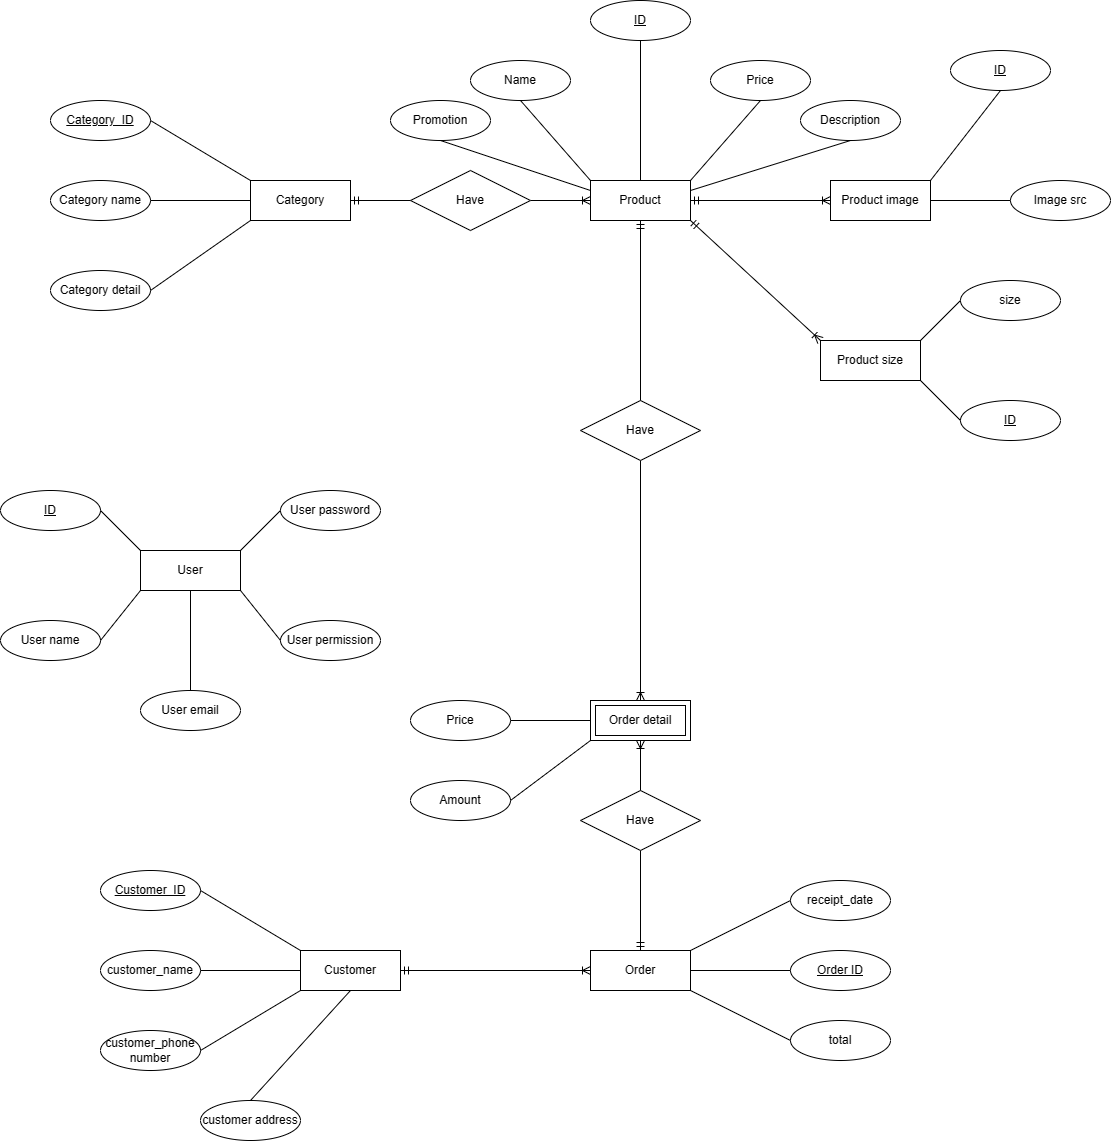

The diagram above was exported from draw.io. Its source (the exported page's mxGraphModel, read from the mxfile embedded in the PNG):
<mxGraphModel dx="1885" dy="1681" grid="1" gridSize="10" guides="1" tooltips="1" connect="1" arrows="1" fold="1" page="1" pageScale="1" pageWidth="850" pageHeight="1100" math="0" shadow="0">
  <root>
    <mxCell id="0" />
    <mxCell id="1" parent="0" />
    <mxCell id="EPynX9sHWVx9MJ6PHUC3-6" value="Product" style="whiteSpace=wrap;html=1;align=center;" parent="1" vertex="1">
      <mxGeometry x="40" y="-120" width="100" height="40" as="geometry" />
    </mxCell>
    <mxCell id="EPynX9sHWVx9MJ6PHUC3-7" value="Category" style="whiteSpace=wrap;html=1;align=center;" parent="1" vertex="1">
      <mxGeometry x="-300" y="-120" width="100" height="40" as="geometry" />
    </mxCell>
    <mxCell id="EPynX9sHWVx9MJ6PHUC3-11" value="ID" style="ellipse;whiteSpace=wrap;html=1;align=center;fontStyle=4" parent="1" vertex="1">
      <mxGeometry x="40" y="-300" width="100" height="40" as="geometry" />
    </mxCell>
    <mxCell id="EPynX9sHWVx9MJ6PHUC3-17" value="" style="endArrow=ERoneToMany;html=1;rounded=0;exitX=1;exitY=0.5;exitDx=0;exitDy=0;entryX=0;entryY=0.5;entryDx=0;entryDy=0;startArrow=none;startFill=0;endFill=0;" parent="1" source="EPynX9sHWVx9MJ6PHUC3-20" target="EPynX9sHWVx9MJ6PHUC3-6" edge="1">
      <mxGeometry relative="1" as="geometry">
        <mxPoint x="100" y="30" as="sourcePoint" />
        <mxPoint x="260" y="30" as="targetPoint" />
      </mxGeometry>
    </mxCell>
    <mxCell id="EPynX9sHWVx9MJ6PHUC3-20" value="Have" style="shape=rhombus;perimeter=rhombusPerimeter;whiteSpace=wrap;html=1;align=center;" parent="1" vertex="1">
      <mxGeometry x="-140" y="-130" width="120" height="60" as="geometry" />
    </mxCell>
    <mxCell id="EPynX9sHWVx9MJ6PHUC3-21" value="" style="endArrow=none;html=1;rounded=0;exitX=1;exitY=0.5;exitDx=0;exitDy=0;entryX=0;entryY=0.5;entryDx=0;entryDy=0;startArrow=ERmandOne;startFill=0;endFill=0;" parent="1" source="EPynX9sHWVx9MJ6PHUC3-7" target="EPynX9sHWVx9MJ6PHUC3-20" edge="1">
      <mxGeometry relative="1" as="geometry">
        <mxPoint x="-200" y="-100" as="sourcePoint" />
        <mxPoint x="40" y="-100" as="targetPoint" />
      </mxGeometry>
    </mxCell>
    <mxCell id="EPynX9sHWVx9MJ6PHUC3-22" value="" style="endArrow=none;html=1;rounded=0;exitX=0.5;exitY=1;exitDx=0;exitDy=0;entryX=0.5;entryY=0;entryDx=0;entryDy=0;" parent="1" source="EPynX9sHWVx9MJ6PHUC3-11" target="EPynX9sHWVx9MJ6PHUC3-6" edge="1">
      <mxGeometry relative="1" as="geometry">
        <mxPoint x="-80" y="10" as="sourcePoint" />
        <mxPoint x="80" y="10" as="targetPoint" />
      </mxGeometry>
    </mxCell>
    <mxCell id="gdMJO7hChjs3hP27uWq_-1" value="Category name" style="ellipse;whiteSpace=wrap;html=1;align=center;" parent="1" vertex="1">
      <mxGeometry x="-500" y="-120" width="100" height="40" as="geometry" />
    </mxCell>
    <mxCell id="gdMJO7hChjs3hP27uWq_-2" value="" style="endArrow=none;html=1;rounded=0;exitX=1;exitY=0.5;exitDx=0;exitDy=0;entryX=0;entryY=0.5;entryDx=0;entryDy=0;" parent="1" source="gdMJO7hChjs3hP27uWq_-1" target="EPynX9sHWVx9MJ6PHUC3-7" edge="1">
      <mxGeometry relative="1" as="geometry">
        <mxPoint x="-220" as="sourcePoint" />
        <mxPoint x="-60" as="targetPoint" />
      </mxGeometry>
    </mxCell>
    <mxCell id="gdMJO7hChjs3hP27uWq_-3" value="Category_ID" style="ellipse;whiteSpace=wrap;html=1;align=center;fontStyle=4;" parent="1" vertex="1">
      <mxGeometry x="-500" y="-200" width="100" height="40" as="geometry" />
    </mxCell>
    <mxCell id="gdMJO7hChjs3hP27uWq_-4" value="" style="endArrow=none;html=1;rounded=0;exitX=1;exitY=0.5;exitDx=0;exitDy=0;entryX=0;entryY=0;entryDx=0;entryDy=0;" parent="1" source="gdMJO7hChjs3hP27uWq_-3" target="EPynX9sHWVx9MJ6PHUC3-7" edge="1">
      <mxGeometry relative="1" as="geometry">
        <mxPoint x="-140" as="sourcePoint" />
        <mxPoint x="20" as="targetPoint" />
      </mxGeometry>
    </mxCell>
    <mxCell id="gdMJO7hChjs3hP27uWq_-13" value="Order" style="whiteSpace=wrap;html=1;align=center;" parent="1" vertex="1">
      <mxGeometry x="40" y="650" width="100" height="40" as="geometry" />
    </mxCell>
    <mxCell id="gdMJO7hChjs3hP27uWq_-14" value="Order detail" style="shape=ext;margin=3;double=1;whiteSpace=wrap;html=1;align=center;" parent="1" vertex="1">
      <mxGeometry x="40" y="400" width="100" height="40" as="geometry" />
    </mxCell>
    <mxCell id="gdMJO7hChjs3hP27uWq_-15" value="" style="endArrow=ERoneToMany;html=1;rounded=0;exitX=0.5;exitY=1;exitDx=0;exitDy=0;entryX=0.5;entryY=0;entryDx=0;entryDy=0;startArrow=none;startFill=0;endFill=0;" parent="1" source="gdMJO7hChjs3hP27uWq_-34" target="gdMJO7hChjs3hP27uWq_-14" edge="1">
      <mxGeometry relative="1" as="geometry">
        <mxPoint x="60" y="290" as="sourcePoint" />
        <mxPoint x="220" y="290" as="targetPoint" />
      </mxGeometry>
    </mxCell>
    <mxCell id="gdMJO7hChjs3hP27uWq_-16" value="" style="endArrow=ERmandOne;html=1;rounded=0;exitX=0.5;exitY=1;exitDx=0;exitDy=0;entryX=0.5;entryY=0;entryDx=0;entryDy=0;startArrow=none;startFill=0;endFill=0;" parent="1" source="gdMJO7hChjs3hP27uWq_-31" target="gdMJO7hChjs3hP27uWq_-13" edge="1">
      <mxGeometry relative="1" as="geometry">
        <mxPoint x="60" y="440" as="sourcePoint" />
        <mxPoint x="220" y="440" as="targetPoint" />
      </mxGeometry>
    </mxCell>
    <mxCell id="gdMJO7hChjs3hP27uWq_-24" value="Name" style="ellipse;whiteSpace=wrap;html=1;align=center;" parent="1" vertex="1">
      <mxGeometry x="-80" y="-240" width="100" height="40" as="geometry" />
    </mxCell>
    <mxCell id="gdMJO7hChjs3hP27uWq_-25" value="" style="endArrow=none;html=1;rounded=0;exitX=0.5;exitY=1;exitDx=0;exitDy=0;entryX=0;entryY=0;entryDx=0;entryDy=0;" parent="1" source="gdMJO7hChjs3hP27uWq_-24" target="EPynX9sHWVx9MJ6PHUC3-6" edge="1">
      <mxGeometry relative="1" as="geometry">
        <mxPoint x="-120" y="-110" as="sourcePoint" />
        <mxPoint x="40" y="-110" as="targetPoint" />
      </mxGeometry>
    </mxCell>
    <mxCell id="gdMJO7hChjs3hP27uWq_-31" value="Have" style="shape=rhombus;perimeter=rhombusPerimeter;whiteSpace=wrap;html=1;align=center;" parent="1" vertex="1">
      <mxGeometry x="30" y="490" width="120" height="60" as="geometry" />
    </mxCell>
    <mxCell id="gdMJO7hChjs3hP27uWq_-32" value="" style="endArrow=none;html=1;rounded=0;exitX=0.5;exitY=1;exitDx=0;exitDy=0;entryX=0.5;entryY=0;entryDx=0;entryDy=0;startArrow=ERoneToMany;startFill=0;endFill=0;" parent="1" source="gdMJO7hChjs3hP27uWq_-14" target="gdMJO7hChjs3hP27uWq_-31" edge="1">
      <mxGeometry relative="1" as="geometry">
        <mxPoint x="90" y="440" as="sourcePoint" />
        <mxPoint x="90" y="600" as="targetPoint" />
      </mxGeometry>
    </mxCell>
    <mxCell id="gdMJO7hChjs3hP27uWq_-34" value="Have" style="shape=rhombus;perimeter=rhombusPerimeter;whiteSpace=wrap;html=1;align=center;" parent="1" vertex="1">
      <mxGeometry x="30" y="100" width="120" height="60" as="geometry" />
    </mxCell>
    <mxCell id="gdMJO7hChjs3hP27uWq_-35" value="" style="endArrow=ERoneToMany;html=1;rounded=0;exitX=1;exitY=1;exitDx=0;exitDy=0;startArrow=ERmandOne;startFill=0;endFill=0;entryX=0;entryY=0;entryDx=0;entryDy=0;" parent="1" source="EPynX9sHWVx9MJ6PHUC3-6" target="T4I1k1FVhZlx-p21nNwW-2" edge="1">
      <mxGeometry relative="1" as="geometry">
        <mxPoint x="90" y="-80.00000000000023" as="sourcePoint" />
        <mxPoint x="90" y="30" as="targetPoint" />
      </mxGeometry>
    </mxCell>
    <mxCell id="kn9z3yzjqVwameQEz70A-5" value="Price" style="ellipse;whiteSpace=wrap;html=1;align=center;" parent="1" vertex="1">
      <mxGeometry x="-140" y="400" width="100" height="40" as="geometry" />
    </mxCell>
    <mxCell id="kn9z3yzjqVwameQEz70A-6" value="" style="endArrow=none;html=1;rounded=0;exitX=1;exitY=0.5;exitDx=0;exitDy=0;entryX=0;entryY=0.5;entryDx=0;entryDy=0;" parent="1" source="kn9z3yzjqVwameQEz70A-5" target="gdMJO7hChjs3hP27uWq_-14" edge="1">
      <mxGeometry relative="1" as="geometry">
        <mxPoint x="-210" y="450" as="sourcePoint" />
        <mxPoint x="-50" y="450" as="targetPoint" />
      </mxGeometry>
    </mxCell>
    <mxCell id="kn9z3yzjqVwameQEz70A-7" value="receipt_date" style="ellipse;whiteSpace=wrap;html=1;align=center;" parent="1" vertex="1">
      <mxGeometry x="240" y="580" width="100" height="40" as="geometry" />
    </mxCell>
    <mxCell id="kn9z3yzjqVwameQEz70A-9" value="Customer_ID" style="ellipse;whiteSpace=wrap;html=1;align=center;fontStyle=4;" parent="1" vertex="1">
      <mxGeometry x="-450" y="570" width="100" height="40" as="geometry" />
    </mxCell>
    <mxCell id="kn9z3yzjqVwameQEz70A-10" value="" style="endArrow=none;html=1;rounded=0;exitX=1;exitY=0;exitDx=0;exitDy=0;entryX=0;entryY=0.5;entryDx=0;entryDy=0;" parent="1" source="gdMJO7hChjs3hP27uWq_-13" target="kn9z3yzjqVwameQEz70A-7" edge="1">
      <mxGeometry relative="1" as="geometry">
        <mxPoint y="750" as="sourcePoint" />
        <mxPoint x="160" y="750" as="targetPoint" />
      </mxGeometry>
    </mxCell>
    <mxCell id="kn9z3yzjqVwameQEz70A-11" value="" style="endArrow=none;html=1;rounded=0;exitX=1;exitY=0.5;exitDx=0;exitDy=0;entryX=0;entryY=0;entryDx=0;entryDy=0;" parent="1" source="kn9z3yzjqVwameQEz70A-9" target="4lgd6OTufza9MBPvg9Uo-6" edge="1">
      <mxGeometry relative="1" as="geometry">
        <mxPoint x="-700" y="700" as="sourcePoint" />
        <mxPoint x="-560" y="570" as="targetPoint" />
      </mxGeometry>
    </mxCell>
    <mxCell id="NyjMiNqHBhVxBbJ34U27-1" value="Category detail" style="ellipse;whiteSpace=wrap;html=1;align=center;" parent="1" vertex="1">
      <mxGeometry x="-500" y="-30" width="100" height="40" as="geometry" />
    </mxCell>
    <mxCell id="NyjMiNqHBhVxBbJ34U27-2" value="" style="endArrow=none;html=1;rounded=0;exitX=1;exitY=0.5;exitDx=0;exitDy=0;entryX=0;entryY=1;entryDx=0;entryDy=0;" parent="1" source="NyjMiNqHBhVxBbJ34U27-1" target="EPynX9sHWVx9MJ6PHUC3-7" edge="1">
      <mxGeometry relative="1" as="geometry">
        <mxPoint x="-220" y="90" as="sourcePoint" />
        <mxPoint x="-300" y="-10" as="targetPoint" />
      </mxGeometry>
    </mxCell>
    <mxCell id="NyjMiNqHBhVxBbJ34U27-8" value="" style="endArrow=ERmandOne;html=1;rounded=0;exitX=0;exitY=0.5;exitDx=0;exitDy=0;entryX=1;entryY=0.5;entryDx=0;entryDy=0;startArrow=ERoneToMany;startFill=0;endFill=0;" parent="1" source="HEMh5KGgSz-rDzH0ewOi-4" target="EPynX9sHWVx9MJ6PHUC3-6" edge="1">
      <mxGeometry relative="1" as="geometry">
        <mxPoint x="280.000000000005" y="-100" as="sourcePoint" />
        <mxPoint x="245" y="-80" as="targetPoint" />
      </mxGeometry>
    </mxCell>
    <mxCell id="NyjMiNqHBhVxBbJ34U27-17" value="ID" style="ellipse;whiteSpace=wrap;html=1;align=center;fontStyle=4" parent="1" vertex="1">
      <mxGeometry x="410" y="100" width="100" height="40" as="geometry" />
    </mxCell>
    <mxCell id="NyjMiNqHBhVxBbJ34U27-18" value="" style="endArrow=none;html=1;rounded=0;exitX=0;exitY=0.5;exitDx=0;exitDy=0;entryX=1;entryY=1;entryDx=0;entryDy=0;" parent="1" source="NyjMiNqHBhVxBbJ34U27-17" target="T4I1k1FVhZlx-p21nNwW-2" edge="1">
      <mxGeometry relative="1" as="geometry">
        <mxPoint x="-150" y="-50" as="sourcePoint" />
        <mxPoint x="10" y="-60" as="targetPoint" />
      </mxGeometry>
    </mxCell>
    <mxCell id="E5LnvSNZn7Km6zWuoo4w-1" value="customer_name" style="ellipse;whiteSpace=wrap;html=1;align=center;" parent="1" vertex="1">
      <mxGeometry x="-450" y="650" width="100" height="40" as="geometry" />
    </mxCell>
    <mxCell id="E5LnvSNZn7Km6zWuoo4w-2" value="" style="endArrow=none;html=1;rounded=0;exitX=1;exitY=0.5;exitDx=0;exitDy=0;entryX=0;entryY=0.5;entryDx=0;entryDy=0;" parent="1" source="E5LnvSNZn7Km6zWuoo4w-1" target="4lgd6OTufza9MBPvg9Uo-6" edge="1">
      <mxGeometry relative="1" as="geometry">
        <mxPoint x="-510" y="720" as="sourcePoint" />
        <mxPoint x="-260" y="670" as="targetPoint" />
      </mxGeometry>
    </mxCell>
    <mxCell id="E5LnvSNZn7Km6zWuoo4w-3" value="customer_phone number" style="ellipse;whiteSpace=wrap;html=1;align=center;" parent="1" vertex="1">
      <mxGeometry x="-450" y="730" width="100" height="40" as="geometry" />
    </mxCell>
    <mxCell id="E5LnvSNZn7Km6zWuoo4w-4" value="" style="endArrow=none;html=1;rounded=0;exitX=1;exitY=0.5;exitDx=0;exitDy=0;entryX=0;entryY=1;entryDx=0;entryDy=0;" parent="1" source="E5LnvSNZn7Km6zWuoo4w-3" target="4lgd6OTufza9MBPvg9Uo-6" edge="1">
      <mxGeometry relative="1" as="geometry">
        <mxPoint x="-520" y="770" as="sourcePoint" />
        <mxPoint x="-280" y="650" as="targetPoint" />
      </mxGeometry>
    </mxCell>
    <mxCell id="E5LnvSNZn7Km6zWuoo4w-5" value="customer address" style="ellipse;whiteSpace=wrap;html=1;align=center;" parent="1" vertex="1">
      <mxGeometry x="-350" y="800" width="100" height="40" as="geometry" />
    </mxCell>
    <mxCell id="E5LnvSNZn7Km6zWuoo4w-6" value="" style="endArrow=none;html=1;rounded=0;exitX=0.5;exitY=0;exitDx=0;exitDy=0;entryX=0.5;entryY=1;entryDx=0;entryDy=0;" parent="1" source="E5LnvSNZn7Km6zWuoo4w-5" target="4lgd6OTufza9MBPvg9Uo-6" edge="1">
      <mxGeometry relative="1" as="geometry">
        <mxPoint x="-460" y="910" as="sourcePoint" />
        <mxPoint x="-230" y="690" as="targetPoint" />
      </mxGeometry>
    </mxCell>
    <mxCell id="E5LnvSNZn7Km6zWuoo4w-8" value="total" style="ellipse;whiteSpace=wrap;html=1;align=center;" parent="1" vertex="1">
      <mxGeometry x="240" y="720" width="100" height="40" as="geometry" />
    </mxCell>
    <mxCell id="E5LnvSNZn7Km6zWuoo4w-9" value="" style="endArrow=none;html=1;rounded=0;exitX=0;exitY=0.5;exitDx=0;exitDy=0;entryX=1;entryY=1;entryDx=0;entryDy=0;" parent="1" source="E5LnvSNZn7Km6zWuoo4w-8" target="gdMJO7hChjs3hP27uWq_-13" edge="1">
      <mxGeometry relative="1" as="geometry">
        <mxPoint x="170" y="820" as="sourcePoint" />
        <mxPoint x="420" y="790" as="targetPoint" />
      </mxGeometry>
    </mxCell>
    <mxCell id="T4I1k1FVhZlx-p21nNwW-5" style="edgeStyle=orthogonalEdgeStyle;rounded=0;orthogonalLoop=1;jettySize=auto;html=1;endArrow=none;endFill=0;startArrow=ERmandOne;startFill=0;exitX=0.5;exitY=1;exitDx=0;exitDy=0;" parent="1" source="EPynX9sHWVx9MJ6PHUC3-6" target="gdMJO7hChjs3hP27uWq_-34" edge="1">
      <mxGeometry relative="1" as="geometry" />
    </mxCell>
    <mxCell id="T4I1k1FVhZlx-p21nNwW-2" value="Product size" style="whiteSpace=wrap;html=1;align=center;" parent="1" vertex="1">
      <mxGeometry x="270" y="40" width="100" height="40" as="geometry" />
    </mxCell>
    <mxCell id="4lgd6OTufza9MBPvg9Uo-7" style="edgeStyle=orthogonalEdgeStyle;rounded=0;orthogonalLoop=1;jettySize=auto;html=1;endArrow=ERoneToMany;endFill=0;startArrow=ERmandOne;startFill=0;" parent="1" source="4lgd6OTufza9MBPvg9Uo-6" target="gdMJO7hChjs3hP27uWq_-13" edge="1">
      <mxGeometry relative="1" as="geometry" />
    </mxCell>
    <mxCell id="4lgd6OTufza9MBPvg9Uo-6" value="Customer" style="whiteSpace=wrap;html=1;align=center;" parent="1" vertex="1">
      <mxGeometry x="-250" y="650" width="100" height="40" as="geometry" />
    </mxCell>
    <mxCell id="4lgd6OTufza9MBPvg9Uo-8" value="Order ID" style="ellipse;whiteSpace=wrap;html=1;align=center;fontStyle=4;" parent="1" vertex="1">
      <mxGeometry x="240" y="650" width="100" height="40" as="geometry" />
    </mxCell>
    <mxCell id="4lgd6OTufza9MBPvg9Uo-9" value="" style="endArrow=none;html=1;rounded=0;" parent="1" target="gdMJO7hChjs3hP27uWq_-13" edge="1">
      <mxGeometry relative="1" as="geometry">
        <mxPoint x="240" y="670" as="sourcePoint" />
        <mxPoint x="450" y="850" as="targetPoint" />
      </mxGeometry>
    </mxCell>
    <mxCell id="4lgd6OTufza9MBPvg9Uo-22" value="size" style="ellipse;whiteSpace=wrap;html=1;align=center;" parent="1" vertex="1">
      <mxGeometry x="410" y="-20" width="100" height="40" as="geometry" />
    </mxCell>
    <mxCell id="4lgd6OTufza9MBPvg9Uo-23" value="" style="endArrow=none;html=1;rounded=0;exitX=0;exitY=0.5;exitDx=0;exitDy=0;entryX=1;entryY=0;entryDx=0;entryDy=0;" parent="1" source="4lgd6OTufza9MBPvg9Uo-22" target="T4I1k1FVhZlx-p21nNwW-2" edge="1">
      <mxGeometry relative="1" as="geometry">
        <mxPoint x="-100" y="-250" as="sourcePoint" />
        <mxPoint x="40" y="-20" as="targetPoint" />
      </mxGeometry>
    </mxCell>
    <mxCell id="HEMh5KGgSz-rDzH0ewOi-1" value="Price" style="ellipse;whiteSpace=wrap;html=1;align=center;" vertex="1" parent="1">
      <mxGeometry x="160" y="-240" width="100" height="40" as="geometry" />
    </mxCell>
    <mxCell id="HEMh5KGgSz-rDzH0ewOi-2" value="" style="endArrow=none;html=1;rounded=0;exitX=0.5;exitY=1;exitDx=0;exitDy=0;entryX=1;entryY=0;entryDx=0;entryDy=0;" edge="1" parent="1" source="HEMh5KGgSz-rDzH0ewOi-1" target="EPynX9sHWVx9MJ6PHUC3-6">
      <mxGeometry relative="1" as="geometry">
        <mxPoint x="120" y="-110" as="sourcePoint" />
        <mxPoint x="280" y="-120" as="targetPoint" />
      </mxGeometry>
    </mxCell>
    <mxCell id="HEMh5KGgSz-rDzH0ewOi-4" value="Product image" style="whiteSpace=wrap;html=1;align=center;" vertex="1" parent="1">
      <mxGeometry x="280" y="-120" width="100" height="40" as="geometry" />
    </mxCell>
    <mxCell id="HEMh5KGgSz-rDzH0ewOi-5" value="ID" style="ellipse;whiteSpace=wrap;html=1;align=center;fontStyle=4" vertex="1" parent="1">
      <mxGeometry x="400" y="-250" width="100" height="40" as="geometry" />
    </mxCell>
    <mxCell id="HEMh5KGgSz-rDzH0ewOi-6" value="" style="endArrow=none;html=1;rounded=0;exitX=0.5;exitY=1;exitDx=0;exitDy=0;entryX=1;entryY=0;entryDx=0;entryDy=0;" edge="1" parent="1" source="HEMh5KGgSz-rDzH0ewOi-5" target="HEMh5KGgSz-rDzH0ewOi-4">
      <mxGeometry relative="1" as="geometry">
        <mxPoint x="360" y="-120" as="sourcePoint" />
        <mxPoint x="520" y="-130" as="targetPoint" />
      </mxGeometry>
    </mxCell>
    <mxCell id="HEMh5KGgSz-rDzH0ewOi-7" value="Image src" style="ellipse;whiteSpace=wrap;html=1;align=center;" vertex="1" parent="1">
      <mxGeometry x="460" y="-120" width="100" height="40" as="geometry" />
    </mxCell>
    <mxCell id="HEMh5KGgSz-rDzH0ewOi-8" value="" style="endArrow=none;html=1;rounded=0;exitX=0;exitY=0.5;exitDx=0;exitDy=0;entryX=1;entryY=0.5;entryDx=0;entryDy=0;" edge="1" parent="1" source="HEMh5KGgSz-rDzH0ewOi-7" target="HEMh5KGgSz-rDzH0ewOi-4">
      <mxGeometry relative="1" as="geometry">
        <mxPoint x="360" y="50" as="sourcePoint" />
        <mxPoint x="520" y="40" as="targetPoint" />
      </mxGeometry>
    </mxCell>
    <mxCell id="HEMh5KGgSz-rDzH0ewOi-10" value="User" style="whiteSpace=wrap;html=1;align=center;" vertex="1" parent="1">
      <mxGeometry x="-410" y="250" width="100" height="40" as="geometry" />
    </mxCell>
    <mxCell id="HEMh5KGgSz-rDzH0ewOi-12" value="ID" style="ellipse;whiteSpace=wrap;html=1;align=center;fontStyle=4" vertex="1" parent="1">
      <mxGeometry x="-550" y="190" width="100" height="40" as="geometry" />
    </mxCell>
    <mxCell id="HEMh5KGgSz-rDzH0ewOi-13" value="" style="endArrow=none;html=1;rounded=0;exitX=1;exitY=0.5;exitDx=0;exitDy=0;entryX=0;entryY=0;entryDx=0;entryDy=0;" edge="1" parent="1" source="HEMh5KGgSz-rDzH0ewOi-12" target="HEMh5KGgSz-rDzH0ewOi-10">
      <mxGeometry relative="1" as="geometry">
        <mxPoint x="-480" y="-30" as="sourcePoint" />
        <mxPoint x="-420" y="270" as="targetPoint" />
      </mxGeometry>
    </mxCell>
    <mxCell id="HEMh5KGgSz-rDzH0ewOi-14" value="User name" style="ellipse;whiteSpace=wrap;html=1;align=center;" vertex="1" parent="1">
      <mxGeometry x="-550" y="320" width="100" height="40" as="geometry" />
    </mxCell>
    <mxCell id="HEMh5KGgSz-rDzH0ewOi-15" value="" style="endArrow=none;html=1;rounded=0;exitX=1;exitY=0.5;exitDx=0;exitDy=0;entryX=0;entryY=1;entryDx=0;entryDy=0;" edge="1" parent="1" source="HEMh5KGgSz-rDzH0ewOi-14" target="HEMh5KGgSz-rDzH0ewOi-10">
      <mxGeometry relative="1" as="geometry">
        <mxPoint x="-470" y="70" as="sourcePoint" />
        <mxPoint x="-330" y="350" as="targetPoint" />
      </mxGeometry>
    </mxCell>
    <mxCell id="HEMh5KGgSz-rDzH0ewOi-16" value="User email" style="ellipse;whiteSpace=wrap;html=1;align=center;" vertex="1" parent="1">
      <mxGeometry x="-410" y="390" width="100" height="40" as="geometry" />
    </mxCell>
    <mxCell id="HEMh5KGgSz-rDzH0ewOi-17" value="" style="endArrow=none;html=1;rounded=0;exitX=0.5;exitY=0;exitDx=0;exitDy=0;entryX=0.5;entryY=1;entryDx=0;entryDy=0;" edge="1" parent="1" source="HEMh5KGgSz-rDzH0ewOi-16" target="HEMh5KGgSz-rDzH0ewOi-10">
      <mxGeometry relative="1" as="geometry">
        <mxPoint x="-340" y="130" as="sourcePoint" />
        <mxPoint x="-200" y="410" as="targetPoint" />
      </mxGeometry>
    </mxCell>
    <mxCell id="HEMh5KGgSz-rDzH0ewOi-18" value="User password" style="ellipse;whiteSpace=wrap;html=1;align=center;" vertex="1" parent="1">
      <mxGeometry x="-270" y="190" width="100" height="40" as="geometry" />
    </mxCell>
    <mxCell id="HEMh5KGgSz-rDzH0ewOi-19" value="" style="endArrow=none;html=1;rounded=0;exitX=0;exitY=0.5;exitDx=0;exitDy=0;entryX=1;entryY=0;entryDx=0;entryDy=0;" edge="1" parent="1" source="HEMh5KGgSz-rDzH0ewOi-18" target="HEMh5KGgSz-rDzH0ewOi-10">
      <mxGeometry relative="1" as="geometry">
        <mxPoint x="-190" y="-70" as="sourcePoint" />
        <mxPoint x="-270" y="250" as="targetPoint" />
      </mxGeometry>
    </mxCell>
    <mxCell id="HEMh5KGgSz-rDzH0ewOi-23" value="User permission" style="ellipse;whiteSpace=wrap;html=1;align=center;" vertex="1" parent="1">
      <mxGeometry x="-270" y="320" width="100" height="40" as="geometry" />
    </mxCell>
    <mxCell id="HEMh5KGgSz-rDzH0ewOi-24" value="" style="endArrow=none;html=1;rounded=0;exitX=0;exitY=0.5;exitDx=0;exitDy=0;entryX=1;entryY=1;entryDx=0;entryDy=0;" edge="1" parent="1" source="HEMh5KGgSz-rDzH0ewOi-23" target="HEMh5KGgSz-rDzH0ewOi-10">
      <mxGeometry relative="1" as="geometry">
        <mxPoint x="-190" y="60" as="sourcePoint" />
        <mxPoint x="-310" y="280" as="targetPoint" />
      </mxGeometry>
    </mxCell>
    <mxCell id="HEMh5KGgSz-rDzH0ewOi-25" value="Description" style="ellipse;whiteSpace=wrap;html=1;align=center;" vertex="1" parent="1">
      <mxGeometry x="250" y="-200" width="100" height="40" as="geometry" />
    </mxCell>
    <mxCell id="HEMh5KGgSz-rDzH0ewOi-26" value="" style="endArrow=none;html=1;rounded=0;exitX=0.5;exitY=1;exitDx=0;exitDy=0;entryX=1;entryY=0.25;entryDx=0;entryDy=0;" edge="1" parent="1" source="HEMh5KGgSz-rDzH0ewOi-25" target="EPynX9sHWVx9MJ6PHUC3-6">
      <mxGeometry relative="1" as="geometry">
        <mxPoint x="210" y="-70" as="sourcePoint" />
        <mxPoint x="230" y="-80" as="targetPoint" />
      </mxGeometry>
    </mxCell>
    <mxCell id="HEMh5KGgSz-rDzH0ewOi-27" value="Promotion" style="ellipse;whiteSpace=wrap;html=1;align=center;" vertex="1" parent="1">
      <mxGeometry x="-160" y="-200" width="100" height="40" as="geometry" />
    </mxCell>
    <mxCell id="HEMh5KGgSz-rDzH0ewOi-28" value="" style="endArrow=none;html=1;rounded=0;exitX=0.5;exitY=1;exitDx=0;exitDy=0;entryX=0;entryY=0.25;entryDx=0;entryDy=0;" edge="1" parent="1" source="HEMh5KGgSz-rDzH0ewOi-27" target="EPynX9sHWVx9MJ6PHUC3-6">
      <mxGeometry relative="1" as="geometry">
        <mxPoint x="-200" y="-70" as="sourcePoint" />
        <mxPoint x="-40" y="-80" as="targetPoint" />
      </mxGeometry>
    </mxCell>
    <mxCell id="HEMh5KGgSz-rDzH0ewOi-29" value="Amount" style="ellipse;whiteSpace=wrap;html=1;align=center;" vertex="1" parent="1">
      <mxGeometry x="-140" y="480" width="100" height="40" as="geometry" />
    </mxCell>
    <mxCell id="HEMh5KGgSz-rDzH0ewOi-30" value="" style="endArrow=none;html=1;rounded=0;exitX=1;exitY=0.5;exitDx=0;exitDy=0;entryX=0;entryY=1;entryDx=0;entryDy=0;" edge="1" parent="1" source="HEMh5KGgSz-rDzH0ewOi-29" target="gdMJO7hChjs3hP27uWq_-14">
      <mxGeometry relative="1" as="geometry">
        <mxPoint x="-210" y="530" as="sourcePoint" />
        <mxPoint x="40" y="500" as="targetPoint" />
      </mxGeometry>
    </mxCell>
  </root>
</mxGraphModel>